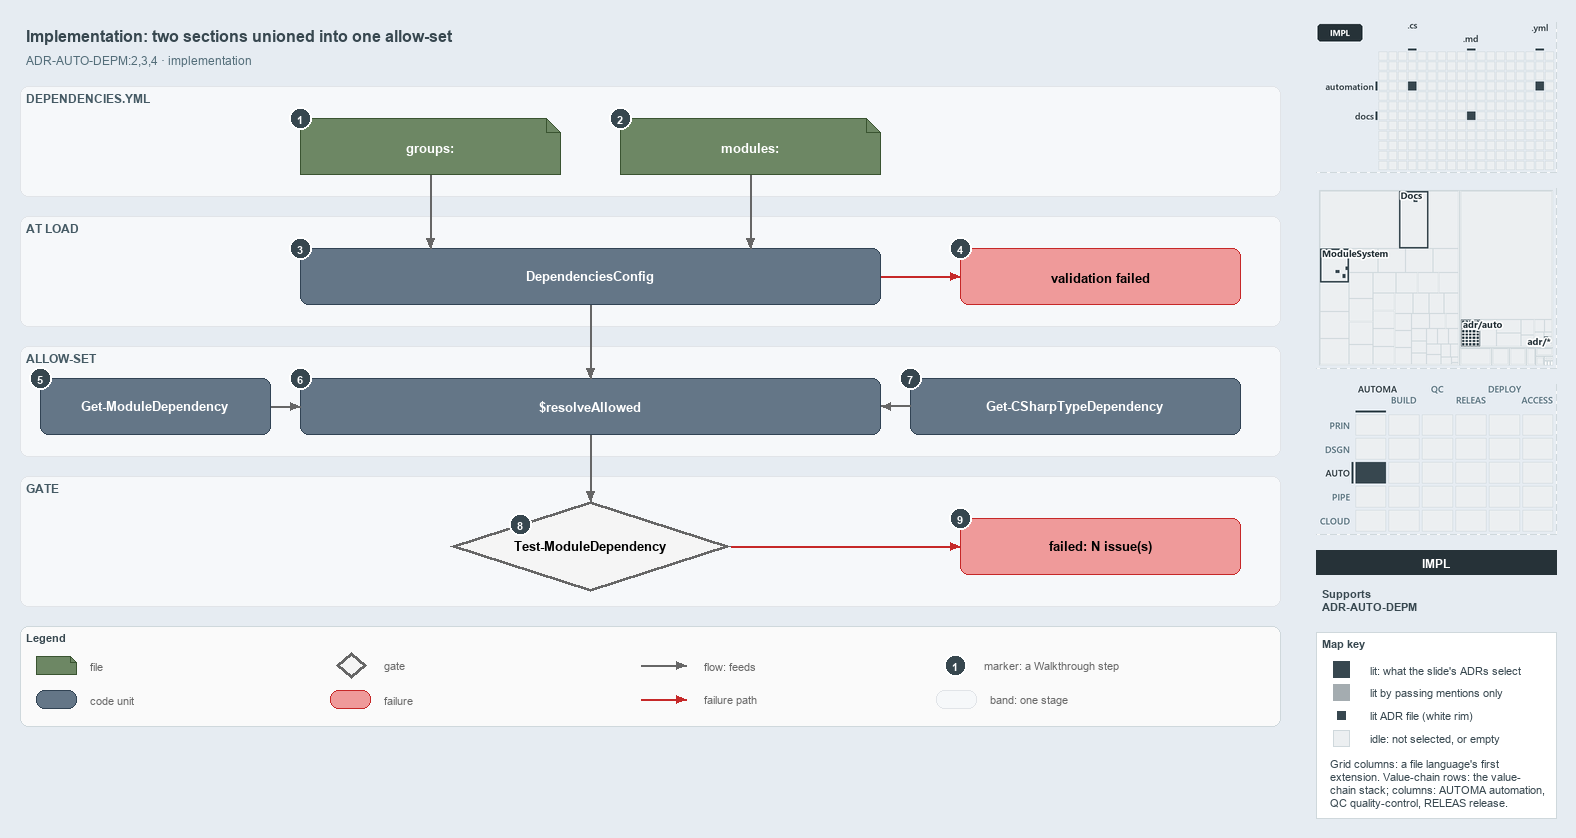

The diagram above was exported from draw.io. Its source (the exported page's mxGraphModel, read from the mxfile embedded in the PNG):
<mxGraphModel dx="1024" dy="768" grid="0" gridSize="10" guides="1" tooltips="1" connect="1" arrows="1" fold="1" page="1" pageScale="1" pageWidth="1572" pageHeight="760" background="#E6ECF2" math="0" shadow="0">
  <root>
    <mxCell id="0" />
    <mxCell id="1" parent="0" />
    <mxCell id="title" value="Implementation: two sections unioned into one allow-set" style="text;html=1;align=left;verticalAlign=middle;fontSize=16;fontStyle=1;fontColor=#37474F;" vertex="1" parent="1">
      <mxGeometry x="20" y="14" width="1260" height="30" as="geometry" />
    </mxCell>
    <mxCell id="subtitle" value="ADR-AUTO-DEPM:2,3,4 &amp;#183; implementation" style="text;html=1;align=left;verticalAlign=middle;fontSize=12;fontColor=#546E7A;" vertex="1" parent="1">
      <mxGeometry x="20" y="44" width="1240" height="20" as="geometry" />
    </mxCell>
    <mxCell id="band-yml" value="DEPENDENCIES.YML" style="rounded=1;html=1;arcSize=3;fillColor=#F6F8FA;strokeColor=#E1E4E8;verticalAlign=top;align=left;spacingLeft=8;fontStyle=1;fontSize=12;fontColor=#455A64;" vertex="1" parent="1">
      <mxGeometry x="20" y="80" width="1260" height="110" as="geometry" />
    </mxCell>
    <mxCell id="band-load" value="AT LOAD" style="rounded=1;html=1;arcSize=3;fillColor=#F6F8FA;strokeColor=#E1E4E8;verticalAlign=top;align=left;spacingLeft=8;fontStyle=1;fontSize=12;fontColor=#455A64;" vertex="1" parent="1">
      <mxGeometry x="20" y="210" width="1260" height="110" as="geometry" />
    </mxCell>
    <mxCell id="band-allow" value="ALLOW-SET" style="rounded=1;html=1;arcSize=3;fillColor=#F6F8FA;strokeColor=#E1E4E8;verticalAlign=top;align=left;spacingLeft=8;fontStyle=1;fontSize=12;fontColor=#455A64;" vertex="1" parent="1">
      <mxGeometry x="20" y="340" width="1260" height="110" as="geometry" />
    </mxCell>
    <mxCell id="band-gate" value="GATE" style="rounded=1;html=1;arcSize=3;fillColor=#F6F8FA;strokeColor=#E1E4E8;verticalAlign=top;align=left;spacingLeft=8;fontStyle=1;fontSize=12;fontColor=#455A64;" vertex="1" parent="1">
      <mxGeometry x="20" y="470" width="1260" height="130" as="geometry" />
    </mxCell>
    <mxCell id="f-groups" value="&lt;b&gt;groups:&lt;/b&gt;" style="shape=note;size=14;whiteSpace=wrap;html=1;fillColor=#6d8764;strokeColor=#3a5431;fontSize=13;fontColor=#FFFFFF;" vertex="1" parent="1">
      <mxGeometry x="300" y="112" width="260" height="56" as="geometry" />
    </mxCell>
    <mxCell id="f-modules" value="&lt;b&gt;modules:&lt;/b&gt;" style="shape=note;size=14;whiteSpace=wrap;html=1;fillColor=#6d8764;strokeColor=#3a5431;fontSize=13;fontColor=#FFFFFF;" vertex="1" parent="1">
      <mxGeometry x="620" y="112" width="260" height="56" as="geometry" />
    </mxCell>
    <mxCell id="c-config" value="&lt;b&gt;DependenciesConfig&lt;/b&gt;" style="rounded=1;whiteSpace=wrap;html=1;arcSize=20;fillColor=#647687;strokeColor=#314354;fontSize=13;fontColor=#FFFFFF;" vertex="1" parent="1">
      <mxGeometry x="300" y="242" width="580" height="56" as="geometry" />
    </mxCell>
    <mxCell id="x-config" value="&lt;b&gt;validation failed&lt;/b&gt;" style="rounded=1;whiteSpace=wrap;html=1;arcSize=20;fillColor=#EF9A9A;strokeColor=#C62828;fontSize=13;" vertex="1" parent="1">
      <mxGeometry x="960" y="242" width="280" height="56" as="geometry" />
    </mxCell>
    <mxCell id="c-funcs" value="&lt;b&gt;Get-ModuleDependency&lt;/b&gt;" style="rounded=1;whiteSpace=wrap;html=1;arcSize=20;fillColor=#647687;strokeColor=#314354;fontSize=13;fontColor=#FFFFFF;" vertex="1" parent="1">
      <mxGeometry x="40" y="372" width="230" height="56" as="geometry" />
    </mxCell>
    <mxCell id="c-resolve" value="&lt;b&gt;$resolveAllowed&lt;/b&gt;" style="rounded=1;whiteSpace=wrap;html=1;arcSize=20;fillColor=#647687;strokeColor=#314354;fontSize=13;fontColor=#FFFFFF;" vertex="1" parent="1">
      <mxGeometry x="300" y="372" width="580" height="56" as="geometry" />
    </mxCell>
    <mxCell id="c-types" value="&lt;b&gt;Get-CSharpTypeDependency&lt;/b&gt;" style="rounded=1;whiteSpace=wrap;html=1;arcSize=20;fillColor=#647687;strokeColor=#314354;fontSize=13;fontColor=#FFFFFF;" vertex="1" parent="1">
      <mxGeometry x="910" y="372" width="330" height="56" as="geometry" />
    </mxCell>
    <mxCell id="g-gate" value="&lt;b&gt;Test-ModuleDependency&lt;/b&gt;" style="rhombus;whiteSpace=wrap;html=1;fillColor=#f5f5f5;strokeColor=#666666;strokeWidth=3;fontSize=13;" vertex="1" parent="1">
      <mxGeometry x="450" y="495" width="280" height="90" as="geometry" />
    </mxCell>
    <mxCell id="x-gate" value="&lt;b&gt;failed: N issue(s)&lt;/b&gt;" style="rounded=1;whiteSpace=wrap;html=1;arcSize=20;fillColor=#EF9A9A;strokeColor=#C62828;fontSize=13;" vertex="1" parent="1">
      <mxGeometry x="960" y="512" width="280" height="56" as="geometry" />
    </mxCell>
    <mxCell id="p-edge-groups-config-a" value="" style="text;html=1;strokeColor=none;fillColor=none;" vertex="1" parent="1">
      <mxGeometry x="430" y="168" width="1" height="1" as="geometry" />
    </mxCell>
    <mxCell id="p-edge-groups-config-b" value="" style="text;html=1;strokeColor=none;fillColor=none;" vertex="1" parent="1">
      <mxGeometry x="430" y="242" width="1" height="1" as="geometry" />
    </mxCell>
    <mxCell id="edge-groups-config" value="" style="edgeStyle=orthogonalEdgeStyle;rounded=1;html=1;fontSize=11;endArrow=block;strokeColor=#666666;" edge="1" parent="1" source="p-edge-groups-config-a" target="p-edge-groups-config-b">
      <mxGeometry relative="1" as="geometry" />
    </mxCell>
    <mxCell id="p-edge-modules-config-a" value="" style="text;html=1;strokeColor=none;fillColor=none;" vertex="1" parent="1">
      <mxGeometry x="750" y="168" width="1" height="1" as="geometry" />
    </mxCell>
    <mxCell id="p-edge-modules-config-b" value="" style="text;html=1;strokeColor=none;fillColor=none;" vertex="1" parent="1">
      <mxGeometry x="750" y="242" width="1" height="1" as="geometry" />
    </mxCell>
    <mxCell id="edge-modules-config" value="" style="edgeStyle=orthogonalEdgeStyle;rounded=1;html=1;fontSize=11;endArrow=block;strokeColor=#666666;" edge="1" parent="1" source="p-edge-modules-config-a" target="p-edge-modules-config-b">
      <mxGeometry relative="1" as="geometry" />
    </mxCell>
    <mxCell id="p-edge-config-fail-a" value="" style="text;html=1;strokeColor=none;fillColor=none;" vertex="1" parent="1">
      <mxGeometry x="880" y="270" width="1" height="1" as="geometry" />
    </mxCell>
    <mxCell id="p-edge-config-fail-b" value="" style="text;html=1;strokeColor=none;fillColor=none;" vertex="1" parent="1">
      <mxGeometry x="960" y="270" width="1" height="1" as="geometry" />
    </mxCell>
    <mxCell id="edge-config-fail" value="" style="edgeStyle=orthogonalEdgeStyle;rounded=1;html=1;fontSize=11;endArrow=block;strokeColor=#C62828;" edge="1" parent="1" source="p-edge-config-fail-a" target="p-edge-config-fail-b">
      <mxGeometry relative="1" as="geometry" />
    </mxCell>
    <mxCell id="p-edge-config-resolve-a" value="" style="text;html=1;strokeColor=none;fillColor=none;" vertex="1" parent="1">
      <mxGeometry x="590" y="298" width="1" height="1" as="geometry" />
    </mxCell>
    <mxCell id="p-edge-config-resolve-b" value="" style="text;html=1;strokeColor=none;fillColor=none;" vertex="1" parent="1">
      <mxGeometry x="590" y="372" width="1" height="1" as="geometry" />
    </mxCell>
    <mxCell id="edge-config-resolve" value="" style="edgeStyle=orthogonalEdgeStyle;rounded=1;html=1;fontSize=11;endArrow=block;strokeColor=#666666;" edge="1" parent="1" source="p-edge-config-resolve-a" target="p-edge-config-resolve-b">
      <mxGeometry relative="1" as="geometry" />
    </mxCell>
    <mxCell id="p-edge-funcs-resolve-a" value="" style="text;html=1;strokeColor=none;fillColor=none;" vertex="1" parent="1">
      <mxGeometry x="270" y="400" width="1" height="1" as="geometry" />
    </mxCell>
    <mxCell id="p-edge-funcs-resolve-b" value="" style="text;html=1;strokeColor=none;fillColor=none;" vertex="1" parent="1">
      <mxGeometry x="300" y="400" width="1" height="1" as="geometry" />
    </mxCell>
    <mxCell id="edge-funcs-resolve" value="" style="edgeStyle=orthogonalEdgeStyle;rounded=1;html=1;fontSize=11;endArrow=block;strokeColor=#666666;" edge="1" parent="1" source="p-edge-funcs-resolve-a" target="p-edge-funcs-resolve-b">
      <mxGeometry relative="1" as="geometry" />
    </mxCell>
    <mxCell id="p-edge-types-resolve-a" value="" style="text;html=1;strokeColor=none;fillColor=none;" vertex="1" parent="1">
      <mxGeometry x="910" y="400" width="1" height="1" as="geometry" />
    </mxCell>
    <mxCell id="p-edge-types-resolve-b" value="" style="text;html=1;strokeColor=none;fillColor=none;" vertex="1" parent="1">
      <mxGeometry x="880" y="400" width="1" height="1" as="geometry" />
    </mxCell>
    <mxCell id="edge-types-resolve" value="" style="edgeStyle=orthogonalEdgeStyle;rounded=1;html=1;fontSize=11;endArrow=block;strokeColor=#666666;" edge="1" parent="1" source="p-edge-types-resolve-a" target="p-edge-types-resolve-b">
      <mxGeometry relative="1" as="geometry" />
    </mxCell>
    <mxCell id="p-edge-resolve-gate-a" value="" style="text;html=1;strokeColor=none;fillColor=none;" vertex="1" parent="1">
      <mxGeometry x="590" y="428" width="1" height="1" as="geometry" />
    </mxCell>
    <mxCell id="p-edge-resolve-gate-b" value="" style="text;html=1;strokeColor=none;fillColor=none;" vertex="1" parent="1">
      <mxGeometry x="590" y="495" width="1" height="1" as="geometry" />
    </mxCell>
    <mxCell id="edge-resolve-gate" value="" style="edgeStyle=orthogonalEdgeStyle;rounded=1;html=1;fontSize=11;endArrow=block;strokeColor=#666666;" edge="1" parent="1" source="p-edge-resolve-gate-a" target="p-edge-resolve-gate-b">
      <mxGeometry relative="1" as="geometry" />
    </mxCell>
    <mxCell id="p-edge-gate-fail-a" value="" style="text;html=1;strokeColor=none;fillColor=none;" vertex="1" parent="1">
      <mxGeometry x="730" y="540" width="1" height="1" as="geometry" />
    </mxCell>
    <mxCell id="p-edge-gate-fail-b" value="" style="text;html=1;strokeColor=none;fillColor=none;" vertex="1" parent="1">
      <mxGeometry x="960" y="540" width="1" height="1" as="geometry" />
    </mxCell>
    <mxCell id="edge-gate-fail" value="" style="edgeStyle=orthogonalEdgeStyle;rounded=1;html=1;fontSize=11;endArrow=block;strokeColor=#C62828;" edge="1" parent="1" source="p-edge-gate-fail-a" target="p-edge-gate-fail-b">
      <mxGeometry relative="1" as="geometry" />
    </mxCell>
    <mxCell id="mark-1" value="1" style="ellipse;html=1;fillColor=#37474F;strokeColor=#FFFFFF;strokeWidth=2;fontColor=#FFFFFF;fontStyle=1;fontSize=11;" vertex="1" parent="1">
      <mxGeometry x="289" y="101" width="22" height="22" as="geometry" />
    </mxCell>
    <mxCell id="mark-2" value="2" style="ellipse;html=1;fillColor=#37474F;strokeColor=#FFFFFF;strokeWidth=2;fontColor=#FFFFFF;fontStyle=1;fontSize=11;" vertex="1" parent="1">
      <mxGeometry x="609" y="101" width="22" height="22" as="geometry" />
    </mxCell>
    <mxCell id="mark-3" value="3" style="ellipse;html=1;fillColor=#37474F;strokeColor=#FFFFFF;strokeWidth=2;fontColor=#FFFFFF;fontStyle=1;fontSize=11;" vertex="1" parent="1">
      <mxGeometry x="289" y="231" width="22" height="22" as="geometry" />
    </mxCell>
    <mxCell id="mark-4" value="4" style="ellipse;html=1;fillColor=#37474F;strokeColor=#FFFFFF;strokeWidth=2;fontColor=#FFFFFF;fontStyle=1;fontSize=11;" vertex="1" parent="1">
      <mxGeometry x="949" y="231" width="22" height="22" as="geometry" />
    </mxCell>
    <mxCell id="mark-5" value="5" style="ellipse;html=1;fillColor=#37474F;strokeColor=#FFFFFF;strokeWidth=2;fontColor=#FFFFFF;fontStyle=1;fontSize=11;" vertex="1" parent="1">
      <mxGeometry x="29" y="361" width="22" height="22" as="geometry" />
    </mxCell>
    <mxCell id="mark-6" value="6" style="ellipse;html=1;fillColor=#37474F;strokeColor=#FFFFFF;strokeWidth=2;fontColor=#FFFFFF;fontStyle=1;fontSize=11;" vertex="1" parent="1">
      <mxGeometry x="289" y="361" width="22" height="22" as="geometry" />
    </mxCell>
    <mxCell id="mark-7" value="7" style="ellipse;html=1;fillColor=#37474F;strokeColor=#FFFFFF;strokeWidth=2;fontColor=#FFFFFF;fontStyle=1;fontSize=11;" vertex="1" parent="1">
      <mxGeometry x="899" y="361" width="22" height="22" as="geometry" />
    </mxCell>
    <mxCell id="mark-8" value="8" style="ellipse;html=1;fillColor=#37474F;strokeColor=#FFFFFF;strokeWidth=2;fontColor=#FFFFFF;fontStyle=1;fontSize=11;" vertex="1" parent="1">
      <mxGeometry x="509" y="507" width="22" height="22" as="geometry" />
    </mxCell>
    <mxCell id="mark-9" value="9" style="ellipse;html=1;fillColor=#37474F;strokeColor=#FFFFFF;strokeWidth=2;fontColor=#FFFFFF;fontStyle=1;fontSize=11;" vertex="1" parent="1">
      <mxGeometry x="949" y="501" width="22" height="22" as="geometry" />
    </mxCell>
    <mxCell id="legend" value="&lt;b&gt;Legend&lt;/b&gt;" style="rounded=1;whiteSpace=wrap;html=1;arcSize=6;fillColor=#FAFAFA;strokeColor=#CFD8DC;align=left;verticalAlign=top;spacing=8;fontSize=11;fontColor=#37474F;" vertex="1" parent="1">
      <mxGeometry x="20" y="620" width="1260" height="100" as="geometry" />
    </mxCell>
    <mxCell id="legend-0" value="" style="shape=note;size=6;whiteSpace=wrap;html=1;fillColor=#6d8764;strokeColor=#3a5431;fontColor=#FFFFFF;" vertex="1" parent="1">
      <mxGeometry x="36" y="650" width="40" height="18" as="geometry" />
    </mxCell>
    <mxCell id="legend-0-text" value="file" style="text;html=1;align=left;verticalAlign=middle;fontSize=11;fontColor=#666666;" vertex="1" parent="1">
      <mxGeometry x="84" y="649" width="250" height="20" as="geometry" />
    </mxCell>
    <mxCell id="legend-1" value="" style="rounded=1;whiteSpace=wrap;html=1;arcSize=20;fillColor=#647687;strokeColor=#314354;fontColor=#FFFFFF;" vertex="1" parent="1">
      <mxGeometry x="36" y="684" width="40" height="18" as="geometry" />
    </mxCell>
    <mxCell id="legend-1-text" value="code unit" style="text;html=1;align=left;verticalAlign=middle;fontSize=11;fontColor=#666666;" vertex="1" parent="1">
      <mxGeometry x="84" y="683" width="250" height="20" as="geometry" />
    </mxCell>
    <mxCell id="legend-2" value="" style="rhombus;whiteSpace=wrap;html=1;fillColor=#f5f5f5;strokeColor=#666666;strokeWidth=3;" vertex="1" parent="1">
      <mxGeometry x="336" y="646" width="30" height="26" as="geometry" />
    </mxCell>
    <mxCell id="legend-2-text" value="gate" style="text;html=1;align=left;verticalAlign=middle;fontSize=11;fontColor=#666666;" vertex="1" parent="1">
      <mxGeometry x="378" y="649" width="250" height="20" as="geometry" />
    </mxCell>
    <mxCell id="legend-3" value="" style="rounded=1;whiteSpace=wrap;html=1;arcSize=20;fillColor=#EF9A9A;strokeColor=#C62828;" vertex="1" parent="1">
      <mxGeometry x="330" y="684" width="40" height="18" as="geometry" />
    </mxCell>
    <mxCell id="legend-3-text" value="failure" style="text;html=1;align=left;verticalAlign=middle;fontSize=11;fontColor=#666666;" vertex="1" parent="1">
      <mxGeometry x="378" y="683" width="250" height="20" as="geometry" />
    </mxCell>
    <mxCell id="legend-4-a" value="" style="text;html=1;strokeColor=none;fillColor=none;" vertex="1" parent="1">
      <mxGeometry x="640" y="659" width="1" height="1" as="geometry" />
    </mxCell>
    <mxCell id="legend-4-b" value="" style="text;html=1;strokeColor=none;fillColor=none;" vertex="1" parent="1">
      <mxGeometry x="686" y="659" width="1" height="1" as="geometry" />
    </mxCell>
    <mxCell id="legend-4" value="" style="edgeStyle=orthogonalEdgeStyle;rounded=1;html=1;fontSize=11;endArrow=block;strokeColor=#666666;" edge="1" parent="1" source="legend-4-a" target="legend-4-b">
      <mxGeometry relative="1" as="geometry" />
    </mxCell>
    <mxCell id="legend-4-text" value="flow: feeds" style="text;html=1;align=left;verticalAlign=middle;fontSize=11;fontColor=#666666;" vertex="1" parent="1">
      <mxGeometry x="698" y="649" width="250" height="20" as="geometry" />
    </mxCell>
    <mxCell id="legend-5-a" value="" style="text;html=1;strokeColor=none;fillColor=none;" vertex="1" parent="1">
      <mxGeometry x="640" y="693" width="1" height="1" as="geometry" />
    </mxCell>
    <mxCell id="legend-5-b" value="" style="text;html=1;strokeColor=none;fillColor=none;" vertex="1" parent="1">
      <mxGeometry x="686" y="693" width="1" height="1" as="geometry" />
    </mxCell>
    <mxCell id="legend-5" value="" style="edgeStyle=orthogonalEdgeStyle;rounded=1;html=1;fontSize=11;endArrow=block;strokeColor=#C62828;" edge="1" parent="1" source="legend-5-a" target="legend-5-b">
      <mxGeometry relative="1" as="geometry" />
    </mxCell>
    <mxCell id="legend-5-text" value="failure path" style="text;html=1;align=left;verticalAlign=middle;fontSize=11;fontColor=#666666;" vertex="1" parent="1">
      <mxGeometry x="698" y="683" width="250" height="20" as="geometry" />
    </mxCell>
    <mxCell id="legend-6" value="1" style="ellipse;html=1;fillColor=#37474F;strokeColor=#FFFFFF;strokeWidth=2;fontColor=#FFFFFF;fontStyle=1;fontSize=11;" vertex="1" parent="1">
      <mxGeometry x="944" y="648" width="22" height="22" as="geometry" />
    </mxCell>
    <mxCell id="legend-6-text" value="marker: a Walkthrough step" style="text;html=1;align=left;verticalAlign=middle;fontSize=11;fontColor=#666666;" vertex="1" parent="1">
      <mxGeometry x="978" y="649" width="250" height="20" as="geometry" />
    </mxCell>
    <mxCell id="legend-7" value="" style="rounded=1;html=1;arcSize=3;fillColor=#F6F8FA;strokeColor=#E1E4E8;" vertex="1" parent="1">
      <mxGeometry x="936" y="684" width="40" height="18" as="geometry" />
    </mxCell>
    <mxCell id="legend-7-text" value="band: one stage" style="text;html=1;align=left;verticalAlign=middle;fontSize=11;fontColor=#666666;" vertex="1" parent="1">
      <mxGeometry x="984" y="683" width="250" height="20" as="geometry" />
    </mxCell>
    <mxCell id="minimap-grid" value="" style="shape=image;html=1;imageAspect=0;aspect=fixed;verticalLabelPosition=bottom;strokeColor=#CFD8DC;dashed=1;fillColor=#FAFAFA;image=data:image/png,(base64 omitted: 7472 chars);" vertex="1" parent="1">
      <mxGeometry x="1316" y="16" width="240" height="150" as="geometry" />
    </mxCell>
    <mxCell id="minimap-tree" value="" style="shape=image;html=1;imageAspect=0;aspect=fixed;verticalLabelPosition=bottom;strokeColor=#CFD8DC;dashed=1;fillColor=#FAFAFA;image=data:image/png,(base64 omitted: 14840 chars);" vertex="1" parent="1">
      <mxGeometry x="1316" y="182" width="240" height="180" as="geometry" />
    </mxCell>
    <mxCell id="minimap-chain" value="" style="shape=image;html=1;imageAspect=0;aspect=fixed;verticalLabelPosition=bottom;strokeColor=#CFD8DC;dashed=1;fillColor=#FAFAFA;image=data:image/png,(base64 omitted: 14160 chars);" vertex="1" parent="1">
      <mxGeometry x="1316" y="378" width="240" height="150" as="geometry" />
    </mxCell>
    <mxCell id="lens-badge" value="IMPL" style="rounded=0;whiteSpace=wrap;html=1;align=center;verticalAlign=middle;fontSize=12;fontStyle=1;fontColor=#FFFFFF;fillColor=#263238;strokeColor=none;" vertex="1" parent="1">
      <mxGeometry x="1316" y="544" width="240" height="24" as="geometry" />
    </mxCell>
    <mxCell id="supports" value="&lt;b&gt;Supports&lt;/b&gt;&lt;br&gt;ADR-AUTO-DEPM" style="text;html=1;whiteSpace=wrap;align=left;verticalAlign=top;fontSize=11;fontColor=#37474F;" vertex="1" parent="1">
      <mxGeometry x="1316" y="576" width="240" height="38" as="geometry" />
    </mxCell>
    <mxCell id="mapkey" value="&lt;b&gt;Map key&lt;/b&gt;" style="rounded=0;whiteSpace=wrap;html=1;align=left;verticalAlign=top;fontSize=11;fontColor=#37474F;fillColor=#FFFFFF;strokeColor=#CFD8DC;spacingLeft=8;spacingTop=2;" vertex="1" parent="1">
      <mxGeometry x="1316" y="626" width="240" height="186" as="geometry" />
    </mxCell>
    <mxCell id="mapkey-lit" value="" style="rounded=0;html=1;fillColor=#37474F;strokeColor=#37474F;" vertex="1" parent="1">
      <mxGeometry x="1333.0" y="655.0" width="16" height="16" as="geometry" />
    </mxCell>
    <mxCell id="mapkey-lit-text" value="lit: what the slide's ADRs select" style="text;html=1;align=left;verticalAlign=middle;fontSize=11;fontColor=#37474F;" vertex="1" parent="1">
      <mxGeometry x="1364" y="653" width="184" height="20" as="geometry" />
    </mxCell>
    <mxCell id="mapkey-touched" value="" style="rounded=0;html=1;fillColor=#A4ACB0;strokeColor=#A4ACB0;" vertex="1" parent="1">
      <mxGeometry x="1333.0" y="678.0" width="16" height="16" as="geometry" />
    </mxCell>
    <mxCell id="mapkey-touched-text" value="lit by passing mentions only" style="text;html=1;align=left;verticalAlign=middle;fontSize=11;fontColor=#37474F;" vertex="1" parent="1">
      <mxGeometry x="1364" y="676" width="184" height="20" as="geometry" />
    </mxCell>
    <mxCell id="mapkey-adr" value="" style="rounded=0;html=1;fillColor=#37474F;strokeColor=#FFFFFF;strokeWidth=2;" vertex="1" parent="1">
      <mxGeometry x="1335.0" y="703.0" width="12" height="12" as="geometry" />
    </mxCell>
    <mxCell id="mapkey-adr-text" value="lit ADR file (white rim)" style="text;html=1;align=left;verticalAlign=middle;fontSize=11;fontColor=#37474F;" vertex="1" parent="1">
      <mxGeometry x="1364" y="699" width="184" height="20" as="geometry" />
    </mxCell>
    <mxCell id="mapkey-idle" value="" style="rounded=0;html=1;fillColor=#ECEFF1;strokeColor=#CFD8DC;" vertex="1" parent="1">
      <mxGeometry x="1333.0" y="724.0" width="16" height="16" as="geometry" />
    </mxCell>
    <mxCell id="mapkey-idle-text" value="idle: not selected, or empty" style="text;html=1;align=left;verticalAlign=middle;fontSize=11;fontColor=#37474F;" vertex="1" parent="1">
      <mxGeometry x="1364" y="722" width="184" height="20" as="geometry" />
    </mxCell>
    <mxCell id="mapkey-codes" value="Grid columns: a file language's first&lt;br&gt;extension. Value-chain rows: the value-&lt;br&gt;chain stack; columns: AUTOMA automation,&lt;br&gt;QC quality-control, RELEAS release." style="text;html=1;align=left;verticalAlign=top;whiteSpace=wrap;fontSize=11;fontColor=#37474F;" vertex="1" parent="1">
      <mxGeometry x="1324" y="746" width="224" height="60" as="geometry" />
    </mxCell>
  </root>
</mxGraphModel>